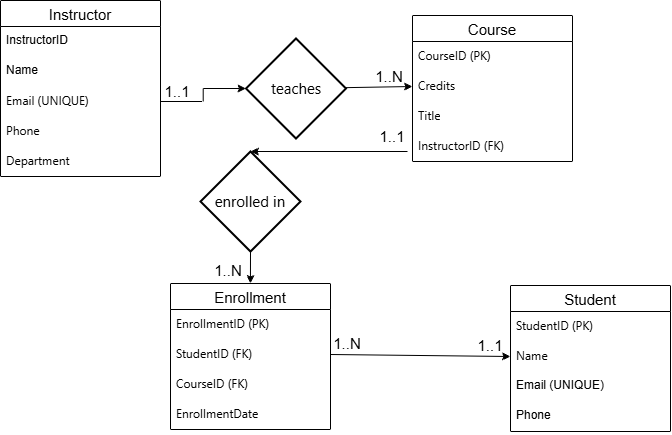

The diagram above was exported from draw.io. Its source (the exported page's mxGraphModel, read from the mxfile embedded in the PNG):
<mxGraphModel dx="1229" dy="627" grid="1" gridSize="10" guides="1" tooltips="1" connect="1" arrows="1" fold="1" page="1" pageScale="1" pageWidth="827" pageHeight="1169" math="0" shadow="0">
  <root>
    <mxCell id="0" />
    <mxCell id="1" parent="0" />
    <object label="Instructor" id="7Ry_bv0lRR_nCSObs1V--1">
      <mxCell parent="1" style="swimlane;fontStyle=0;childLayout=stackLayout;horizontal=1;startSize=26;horizontalStack=0;resizeParent=1;resizeParentMax=0;resizeLast=0;collapsible=1;marginBottom=0;align=center;fontSize=15;verticalAlign=middle;" vertex="1">
        <mxGeometry height="176" width="160" x="70" y="107" as="geometry" />
      </mxCell>
    </object>
    <mxCell id="7Ry_bv0lRR_nCSObs1V--2" parent="7Ry_bv0lRR_nCSObs1V--1" style="text;strokeColor=none;fillColor=none;spacingLeft=4;spacingRight=4;overflow=hidden;rotatable=0;points=[[0,0.5],[1,0.5]];portConstraint=eastwest;fontSize=12;whiteSpace=wrap;html=1;" value="&lt;span id=&quot;docs-internal-guid-1c490ce3-7fff-69bc-ddca-4bf8f547665b&quot;&gt;&lt;span style=&quot;font-family: Arial, sans-serif; background-color: transparent; font-variant: normal; vertical-align: baseline; white-space: pre-wrap;&quot;&gt;&lt;font style=&quot;font-size: 12px;&quot;&gt;InstructorID&lt;/font&gt;&lt;/span&gt;&lt;/span&gt;" vertex="1">
      <mxGeometry height="30" width="160" y="26" as="geometry" />
    </mxCell>
    <mxCell id="7Ry_bv0lRR_nCSObs1V--3" parent="7Ry_bv0lRR_nCSObs1V--1" style="text;strokeColor=none;fillColor=none;spacingLeft=4;spacingRight=4;overflow=hidden;rotatable=0;points=[[0,0.5],[1,0.5]];portConstraint=eastwest;fontSize=12;whiteSpace=wrap;html=1;" value="Name" vertex="1">
      <mxGeometry height="30" width="160" y="56" as="geometry" />
    </mxCell>
    <mxCell id="7Ry_bv0lRR_nCSObs1V--4" parent="7Ry_bv0lRR_nCSObs1V--1" style="text;strokeColor=none;fillColor=none;spacingLeft=4;spacingRight=4;overflow=hidden;rotatable=0;points=[[0,0.5],[1,0.5]];portConstraint=eastwest;fontSize=12;whiteSpace=wrap;html=1;" value="&lt;span style=&quot;font-family: &amp;quot;Anthropic Sans&amp;quot;, -apple-system, BlinkMacSystemFont, &amp;quot;Segoe UI&amp;quot;, sans-serif; white-space: nowrap;&quot;&gt;Email (UNIQUE)&lt;/span&gt;" vertex="1">
      <mxGeometry height="30" width="160" y="86" as="geometry" />
    </mxCell>
    <mxCell id="7Ry_bv0lRR_nCSObs1V--40" parent="7Ry_bv0lRR_nCSObs1V--1" style="text;strokeColor=none;fillColor=none;spacingLeft=4;spacingRight=4;overflow=hidden;rotatable=0;points=[[0,0.5],[1,0.5]];portConstraint=eastwest;fontSize=12;whiteSpace=wrap;html=1;" value="&lt;span style=&quot;font-family: &amp;quot;Anthropic Sans&amp;quot;, -apple-system, BlinkMacSystemFont, &amp;quot;Segoe UI&amp;quot;, sans-serif; white-space: nowrap;&quot;&gt;Phone&lt;/span&gt;" vertex="1">
      <mxGeometry height="30" width="160" y="116" as="geometry" />
    </mxCell>
    <mxCell id="7Ry_bv0lRR_nCSObs1V--41" parent="7Ry_bv0lRR_nCSObs1V--1" style="text;strokeColor=none;fillColor=none;spacingLeft=4;spacingRight=4;overflow=hidden;rotatable=0;points=[[0,0.5],[1,0.5]];portConstraint=eastwest;fontSize=12;whiteSpace=wrap;html=1;" value="&lt;span style=&quot;font-family: &amp;quot;Anthropic Sans&amp;quot;, -apple-system, BlinkMacSystemFont, &amp;quot;Segoe UI&amp;quot;, sans-serif; white-space: nowrap;&quot;&gt;Department&lt;/span&gt;" vertex="1">
      <mxGeometry height="30" width="160" y="146" as="geometry" />
    </mxCell>
    <mxCell id="7Ry_bv0lRR_nCSObs1V--5" parent="1" style="swimlane;fontStyle=0;childLayout=stackLayout;horizontal=1;startSize=26;horizontalStack=0;resizeParent=1;resizeParentMax=0;resizeLast=0;collapsible=1;marginBottom=0;align=center;fontSize=15;verticalAlign=middle;" value="Course" vertex="1">
      <mxGeometry height="146" width="160" x="482" y="122" as="geometry" />
    </mxCell>
    <mxCell id="7Ry_bv0lRR_nCSObs1V--6" parent="7Ry_bv0lRR_nCSObs1V--5" style="text;strokeColor=none;fillColor=none;spacingLeft=4;spacingRight=4;overflow=hidden;rotatable=0;points=[[0,0.5],[1,0.5]];portConstraint=eastwest;fontSize=12;whiteSpace=wrap;html=1;" value="&lt;span style=&quot;font-family: &amp;quot;Anthropic Sans&amp;quot;, -apple-system, BlinkMacSystemFont, &amp;quot;Segoe UI&amp;quot;, sans-serif; white-space: nowrap;&quot;&gt;CourseID (PK)&lt;/span&gt;" vertex="1">
      <mxGeometry height="30" width="160" y="26" as="geometry" />
    </mxCell>
    <mxCell id="7Ry_bv0lRR_nCSObs1V--8" parent="7Ry_bv0lRR_nCSObs1V--5" style="text;strokeColor=none;fillColor=none;spacingLeft=4;spacingRight=4;overflow=hidden;rotatable=0;points=[[0,0.5],[1,0.5]];portConstraint=eastwest;fontSize=12;whiteSpace=wrap;html=1;" value="&lt;span style=&quot;font-family: &amp;quot;Anthropic Sans&amp;quot;, -apple-system, BlinkMacSystemFont, &amp;quot;Segoe UI&amp;quot;, sans-serif; white-space: nowrap;&quot;&gt;Credits&lt;/span&gt;" vertex="1">
      <mxGeometry height="30" width="160" y="56" as="geometry" />
    </mxCell>
    <mxCell id="7Ry_bv0lRR_nCSObs1V--7" parent="7Ry_bv0lRR_nCSObs1V--5" style="text;strokeColor=none;fillColor=none;spacingLeft=4;spacingRight=4;overflow=hidden;rotatable=0;points=[[0,0.5],[1,0.5]];portConstraint=eastwest;fontSize=12;whiteSpace=wrap;html=1;" value="&lt;span style=&quot;font-family: &amp;quot;Anthropic Sans&amp;quot;, -apple-system, BlinkMacSystemFont, &amp;quot;Segoe UI&amp;quot;, sans-serif; white-space: nowrap;&quot;&gt;Title&lt;/span&gt;" vertex="1">
      <mxGeometry height="30" width="160" y="86" as="geometry" />
    </mxCell>
    <mxCell id="7Ry_bv0lRR_nCSObs1V--42" parent="7Ry_bv0lRR_nCSObs1V--5" style="text;strokeColor=none;fillColor=none;spacingLeft=4;spacingRight=4;overflow=hidden;rotatable=0;points=[[0,0.5],[1,0.5]];portConstraint=eastwest;fontSize=12;whiteSpace=wrap;html=1;" value="&lt;span style=&quot;font-family: &amp;quot;Anthropic Sans&amp;quot;, -apple-system, BlinkMacSystemFont, &amp;quot;Segoe UI&amp;quot;, sans-serif; white-space: nowrap;&quot;&gt;InstructorID (FK)&lt;/span&gt;" vertex="1">
      <mxGeometry height="30" width="160" y="116" as="geometry" />
    </mxCell>
    <mxCell id="7Ry_bv0lRR_nCSObs1V--9" parent="1" style="swimlane;fontStyle=0;childLayout=stackLayout;horizontal=1;startSize=26;horizontalStack=0;resizeParent=1;resizeParentMax=0;resizeLast=0;collapsible=1;marginBottom=0;align=center;fontSize=15;" value="Enrollment" vertex="1">
      <mxGeometry height="146" width="160" x="240" y="390" as="geometry" />
    </mxCell>
    <mxCell id="7Ry_bv0lRR_nCSObs1V--10" parent="7Ry_bv0lRR_nCSObs1V--9" style="text;strokeColor=none;fillColor=none;spacingLeft=4;spacingRight=4;overflow=hidden;rotatable=0;points=[[0,0.5],[1,0.5]];portConstraint=eastwest;fontSize=12;whiteSpace=wrap;html=1;" value="&lt;span style=&quot;font-family: &amp;quot;Anthropic Sans&amp;quot;, -apple-system, BlinkMacSystemFont, &amp;quot;Segoe UI&amp;quot;, sans-serif; white-space: nowrap;&quot;&gt;EnrollmentID (PK)&lt;/span&gt;" vertex="1">
      <mxGeometry height="30" width="160" y="26" as="geometry" />
    </mxCell>
    <mxCell id="7Ry_bv0lRR_nCSObs1V--11" parent="7Ry_bv0lRR_nCSObs1V--9" style="text;strokeColor=none;fillColor=none;spacingLeft=4;spacingRight=4;overflow=hidden;rotatable=0;points=[[0,0.5],[1,0.5]];portConstraint=eastwest;fontSize=12;whiteSpace=wrap;html=1;" value="&lt;span style=&quot;font-family: &amp;quot;Anthropic Sans&amp;quot;, -apple-system, BlinkMacSystemFont, &amp;quot;Segoe UI&amp;quot;, sans-serif; white-space: nowrap;&quot;&gt;StudentID (FK)&lt;/span&gt;" vertex="1">
      <mxGeometry height="30" width="160" y="56" as="geometry" />
    </mxCell>
    <mxCell id="7Ry_bv0lRR_nCSObs1V--43" parent="7Ry_bv0lRR_nCSObs1V--9" style="text;strokeColor=none;fillColor=none;spacingLeft=4;spacingRight=4;overflow=hidden;rotatable=0;points=[[0,0.5],[1,0.5]];portConstraint=eastwest;fontSize=12;whiteSpace=wrap;html=1;" value="&lt;span style=&quot;font-family: &amp;quot;Anthropic Sans&amp;quot;, -apple-system, BlinkMacSystemFont, &amp;quot;Segoe UI&amp;quot;, sans-serif; white-space: nowrap;&quot;&gt;CourseID (FK)&lt;/span&gt;" vertex="1">
      <mxGeometry height="30" width="160" y="86" as="geometry" />
    </mxCell>
    <mxCell id="7Ry_bv0lRR_nCSObs1V--12" parent="7Ry_bv0lRR_nCSObs1V--9" style="text;strokeColor=none;fillColor=none;spacingLeft=4;spacingRight=4;overflow=hidden;rotatable=0;points=[[0,0.5],[1,0.5]];portConstraint=eastwest;fontSize=12;whiteSpace=wrap;html=1;" value="&lt;span style=&quot;font-family: &amp;quot;Anthropic Sans&amp;quot;, -apple-system, BlinkMacSystemFont, &amp;quot;Segoe UI&amp;quot;, sans-serif; white-space: nowrap;&quot;&gt;EnrollmentDate&lt;/span&gt;" vertex="1">
      <mxGeometry height="30" width="160" y="116" as="geometry" />
    </mxCell>
    <mxCell id="7Ry_bv0lRR_nCSObs1V--13" parent="1" style="swimlane;fontStyle=0;childLayout=stackLayout;horizontal=1;startSize=26;horizontalStack=0;resizeParent=1;resizeParentMax=0;resizeLast=0;collapsible=1;marginBottom=0;align=center;fontSize=15;" value="Student" vertex="1">
      <mxGeometry height="146" width="160" x="580" y="392" as="geometry" />
    </mxCell>
    <mxCell id="7Ry_bv0lRR_nCSObs1V--14" parent="7Ry_bv0lRR_nCSObs1V--13" style="text;strokeColor=none;fillColor=none;spacingLeft=4;spacingRight=4;overflow=hidden;rotatable=0;points=[[0,0.5],[1,0.5]];portConstraint=eastwest;fontSize=12;whiteSpace=wrap;html=1;" value="&lt;span style=&quot;font-family: &amp;quot;Anthropic Sans&amp;quot;, -apple-system, BlinkMacSystemFont, &amp;quot;Segoe UI&amp;quot;, sans-serif; white-space: nowrap;&quot;&gt;StudentID (PK)&lt;/span&gt;" vertex="1">
      <mxGeometry height="30" width="160" y="26" as="geometry" />
    </mxCell>
    <mxCell id="7Ry_bv0lRR_nCSObs1V--15" parent="7Ry_bv0lRR_nCSObs1V--13" style="text;strokeColor=none;fillColor=none;spacingLeft=4;spacingRight=4;overflow=hidden;rotatable=0;points=[[0,0.5],[1,0.5]];portConstraint=eastwest;fontSize=12;whiteSpace=wrap;html=1;" value="&lt;span style=&quot;font-family: &amp;quot;Anthropic Sans&amp;quot;, -apple-system, BlinkMacSystemFont, &amp;quot;Segoe UI&amp;quot;, sans-serif; white-space: nowrap;&quot;&gt;Name&lt;/span&gt;" vertex="1">
      <mxGeometry height="30" width="160" y="56" as="geometry" />
    </mxCell>
    <mxCell id="7Ry_bv0lRR_nCSObs1V--54" parent="7Ry_bv0lRR_nCSObs1V--13" style="text;strokeColor=none;fillColor=none;spacingLeft=4;spacingRight=4;overflow=hidden;rotatable=0;points=[[0,0.5],[1,0.5]];portConstraint=eastwest;fontSize=12;whiteSpace=wrap;html=1;" value="Email (UNIQUE)" vertex="1">
      <mxGeometry height="30" width="160" y="86" as="geometry" />
    </mxCell>
    <mxCell id="7Ry_bv0lRR_nCSObs1V--53" parent="7Ry_bv0lRR_nCSObs1V--13" style="text;strokeColor=none;fillColor=none;spacingLeft=4;spacingRight=4;overflow=hidden;rotatable=0;points=[[0,0.5],[1,0.5]];portConstraint=eastwest;fontSize=12;whiteSpace=wrap;html=1;" value="Phone" vertex="1">
      <mxGeometry height="30" width="160" y="116" as="geometry" />
    </mxCell>
    <mxCell id="7Ry_bv0lRR_nCSObs1V--62" edge="1" parent="1" source="7Ry_bv0lRR_nCSObs1V--55" style="edgeStyle=none;rounded=0;orthogonalLoop=1;jettySize=auto;html=1;entryX=0;entryY=0.5;entryDx=0;entryDy=0;" target="7Ry_bv0lRR_nCSObs1V--8">
      <mxGeometry relative="1" as="geometry" />
    </mxCell>
    <mxCell id="7Ry_bv0lRR_nCSObs1V--55" parent="1" style="strokeWidth=2;html=1;shape=mxgraph.flowchart.decision;whiteSpace=wrap;verticalAlign=middle;" value="&lt;span style=&quot;font-family: &amp;quot;Anthropic Sans&amp;quot;, -apple-system, BlinkMacSystemFont, &amp;quot;Segoe UI&amp;quot;, sans-serif; text-align: start; white-space: nowrap;&quot;&gt;&lt;font style=&quot;font-size: 15px;&quot;&gt;teaches&lt;/font&gt;&lt;/span&gt;" vertex="1">
      <mxGeometry height="100" width="100" x="315.5" y="145" as="geometry" />
    </mxCell>
    <mxCell id="7Ry_bv0lRR_nCSObs1V--58" edge="1" parent="1" source="7Ry_bv0lRR_nCSObs1V--4" style="edgeStyle=orthogonalEdgeStyle;rounded=0;orthogonalLoop=1;jettySize=auto;html=1;entryX=0;entryY=0.5;entryDx=0;entryDy=0;entryPerimeter=0;endArrow=classic;endFill=1;" target="7Ry_bv0lRR_nCSObs1V--55">
      <mxGeometry relative="1" as="geometry" />
    </mxCell>
    <mxCell id="7Ry_bv0lRR_nCSObs1V--60" parent="1" style="text;html=1;whiteSpace=wrap;strokeColor=none;fillColor=none;align=center;verticalAlign=middle;rounded=0;" value="&lt;font style=&quot;font-size: 15px;&quot;&gt;1..1&lt;/font&gt;" vertex="1">
      <mxGeometry height="30" width="60" x="217" y="183" as="geometry" />
    </mxCell>
    <mxCell id="7Ry_bv0lRR_nCSObs1V--63" parent="1" style="text;html=1;whiteSpace=wrap;strokeColor=none;fillColor=none;align=center;verticalAlign=middle;rounded=0;" value="&lt;font style=&quot;font-size: 15px;&quot;&gt;1..N&lt;/font&gt;" vertex="1">
      <mxGeometry height="30" width="60" x="428.5" y="168" as="geometry" />
    </mxCell>
    <mxCell id="7Ry_bv0lRR_nCSObs1V--66" parent="1" style="text;html=1;whiteSpace=wrap;strokeColor=none;fillColor=none;align=center;verticalAlign=middle;rounded=0;" value="&lt;font style=&quot;font-size: 15px;&quot;&gt;1..1&lt;/font&gt;" vertex="1">
      <mxGeometry height="30" width="60" x="432" y="228" as="geometry" />
    </mxCell>
    <mxCell id="7Ry_bv0lRR_nCSObs1V--67" parent="1" style="strokeWidth=2;html=1;shape=mxgraph.flowchart.decision;whiteSpace=wrap;verticalAlign=middle;" value="&lt;span style=&quot;font-family: &amp;quot;Anthropic Sans&amp;quot;, -apple-system, BlinkMacSystemFont, &amp;quot;Segoe UI&amp;quot;, sans-serif; text-align: start; white-space: nowrap;&quot;&gt;&lt;font style=&quot;font-size: 15px;&quot;&gt;enrolled in&lt;/font&gt;&lt;/span&gt;" vertex="1">
      <mxGeometry height="100" width="100" x="270" y="258" as="geometry" />
    </mxCell>
    <mxCell id="7Ry_bv0lRR_nCSObs1V--68" parent="1" style="text;html=1;whiteSpace=wrap;strokeColor=none;fillColor=none;align=center;verticalAlign=middle;rounded=0;" value="&lt;font style=&quot;font-size: 15px;&quot;&gt;1..N&lt;/font&gt;" vertex="1">
      <mxGeometry height="30" width="60" x="267.5" y="362" as="geometry" />
    </mxCell>
    <mxCell id="7Ry_bv0lRR_nCSObs1V--71" edge="1" parent="1" source="7Ry_bv0lRR_nCSObs1V--11" style="edgeStyle=none;rounded=0;orthogonalLoop=1;jettySize=auto;html=1;exitX=1;exitY=0.5;exitDx=0;exitDy=0;entryX=0;entryY=0.5;entryDx=0;entryDy=0;" target="7Ry_bv0lRR_nCSObs1V--15">
      <mxGeometry relative="1" as="geometry" />
    </mxCell>
    <mxCell id="7Ry_bv0lRR_nCSObs1V--73" parent="1" style="text;html=1;whiteSpace=wrap;strokeColor=none;fillColor=none;align=center;verticalAlign=middle;rounded=0;" value="&lt;font style=&quot;font-size: 15px;&quot;&gt;1..N&lt;/font&gt;" vertex="1">
      <mxGeometry height="30" width="60" x="387" y="435" as="geometry" />
    </mxCell>
    <mxCell id="7Ry_bv0lRR_nCSObs1V--74" parent="1" style="text;html=1;whiteSpace=wrap;strokeColor=none;fillColor=none;align=center;verticalAlign=middle;rounded=0;" value="&lt;font style=&quot;font-size: 15px;&quot;&gt;1..1&lt;/font&gt;" vertex="1">
      <mxGeometry height="30" width="60" x="530" y="437" as="geometry" />
    </mxCell>
    <mxCell id="7Ry_bv0lRR_nCSObs1V--75" edge="1" parent="1" source="7Ry_bv0lRR_nCSObs1V--66" style="edgeStyle=none;rounded=0;orthogonalLoop=1;jettySize=auto;html=1;exitX=0.75;exitY=1;exitDx=0;exitDy=0;entryX=0.5;entryY=0;entryDx=0;entryDy=0;entryPerimeter=0;" target="7Ry_bv0lRR_nCSObs1V--67">
      <mxGeometry relative="1" as="geometry" />
    </mxCell>
    <mxCell id="7Ry_bv0lRR_nCSObs1V--77" edge="1" parent="1" source="7Ry_bv0lRR_nCSObs1V--67" style="edgeStyle=none;rounded=0;orthogonalLoop=1;jettySize=auto;html=1;exitX=0.5;exitY=1;exitDx=0;exitDy=0;exitPerimeter=0;entryX=0.874;entryY=0.933;entryDx=0;entryDy=0;entryPerimeter=0;" target="7Ry_bv0lRR_nCSObs1V--68">
      <mxGeometry relative="1" as="geometry" />
    </mxCell>
  </root>
</mxGraphModel>